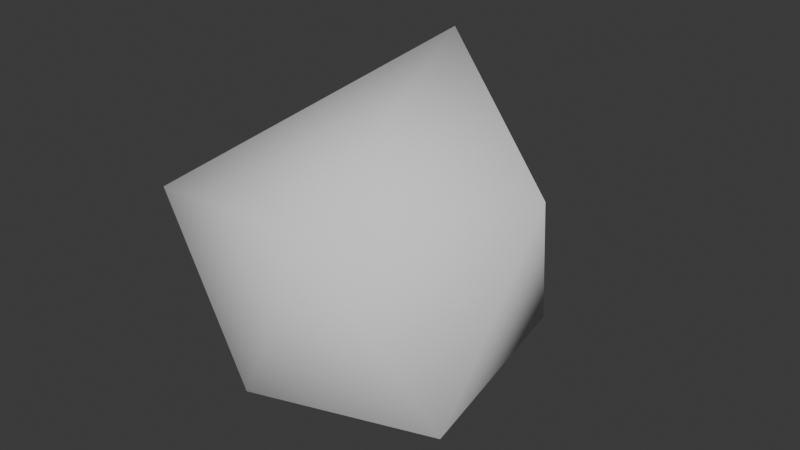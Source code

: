 # Source: asteroid.blend  (saved by Blender 4.0.36; exported with 4.5.12 LTS)
import bpy
from mathutils import Matrix  # noqa: F401  (used for matrix-valued properties, if any)

bpy.ops.wm.read_factory_settings(use_empty=True)
scene = bpy.context.scene
scene.name = 'Scene'

# ---- collections
col_collection = bpy.data.collections.new('Collection'); scene.collection.children.link(col_collection)

# ---- world
world_world = bpy.data.worlds.new('World'); scene.world = world_world
world_world.use_nodes = True; world_world.node_tree.nodes.clear()
_N = world_world.node_tree.nodes; _L = world_world.node_tree.links
n0 = _N.new('ShaderNodeOutputWorld'); n0.name = 'World Output'; n0.location = (300, 300)
n1 = _N.new('ShaderNodeBackground'); n1.name = 'Background'; n1.location = (10, 300)
n1.inputs[0].default_value = (0.05088, 0.05088, 0.05088, 1.0)
_L.new(n1.outputs[0], n0.inputs[0])
n0.is_active_output = True
world_world.color = (0.05088, 0.05088, 0.05088)
world_world.use_sun_shadow = False
world_world.sun_shadow_jitter_overblur = 0.0

# ---- meshes
me_icosphere = bpy.data.meshes.new('Icosphere')
me_icosphere.from_pydata([(0.1383, -0.04543, -1.112), (0.8619, -0.5711, -0.5587), (-0.1381, -0.8961, -0.5587), (-1.097, -0.158, -0.6101), (-0.2764, 1.316, -0.4472), (0.7236, 0.5257, -0.4472), (0.2764, -0.8506, 0.4472), (-0.9265, -0.6837, 0.2843), (-0.9265, 0.2051, 0.1457), (0.3992, 0.6772, 0.4062), (1.017, -0.01084, 0.5448), (0.1228, 0.4547, 1.098)], [], [(0, 1, 2), (1, 0, 5), (0, 2, 3), (0, 3, 4), (0, 4, 5), (1, 5, 10), (2, 1, 6), (3, 2, 7), (4, 3, 8), (5, 4, 9), (1, 10, 6), (2, 6, 7), (3, 7, 8), (4, 8, 9), (5, 9, 10), (6, 10, 11), (7, 6, 11), (8, 7, 11), (9, 8, 11), (10, 9, 11)])
me_icosphere.polygons.foreach_set('use_smooth', [True] * 20)
_uv = me_icosphere.uv_layers.new(name='UVMap')
_uv.uv.foreach_set('vector', [0.8416, 0.8163, 0.6157, 0.7553, 0.7318, 0.6567, 0.7372, 0.3593, 0.5275, 0.4165, 0.5245, 0.2405, 0.8416, 0.8163, 0.7318, 0.6567, 1.0, 0.5981, 0.3771, 0.7499, 0.3771, 0.4467, 0.6154, 0.6238, 0.3771, 0.7499, 0.6154, 0.6238, 0.5708, 0.8268, 0.7372, 0.3593, 0.5245, 0.2405, 0.7372, 0.08392, 0.7318, 0.6567, 0.6157, 0.7553, 0.6154, 0.488, 1.0, 0.5981, 0.7318, 0.6567, 0.8459, 0.4165, 0.6154, 0.6238, 0.3771, 0.4467, 0.5753, 0.4165, 0.5245, 0.2405, 0.3771, 0.1936, 0.5214, 1.753e-09, 0.3771, 0.4476, 0.1436, 0.3702, 0.347, 0.2168, 0.7318, 0.6567, 0.6154, 0.488, 0.8459, 0.4165, 1.0, 0.5981, 0.8459, 0.4165, 1.0, 0.4419, 0.02138, 0.8392, -4.233e-10, 0.5994, 0.2775, 0.7672, 0.5245, 0.2405, 0.5214, 1.753e-09, 0.7372, 0.08392, 0.347, 0.2168, 0.1436, 0.3702, 0.1186, 0.1332, 0.3771, -2.728e-08, 0.347, 0.2168, 0.1186, 0.1332, -4.233e-10, 0.5994, -1.28e-08, 0.4476, 0.3007, 0.538, 0.2775, 0.7672, -4.233e-10, 0.5994, 0.3007, 0.538, 0.1436, 0.3702, 1.766e-08, 0.2655, 0.1186, 0.1332])
me_icosphere.update()

# ---- objects
ob_icosphere = bpy.data.objects.new('Icosphere', me_icosphere)

# ---- transforms, parenting, visibility, modifiers, constraints
ob_icosphere.location = (0.0, 0.0, 0.0)

# ---- collection membership
col_collection.objects.link(ob_icosphere)

# ---- scene / render settings (as saved in the file)
scene.frame_start = 1; scene.frame_end = 250; scene.frame_set(1)
scene.render.engine = 'BLENDER_EEVEE_NEXT'
scene.cycles.sampling_pattern = 'TABULATED_SOBOL'
bpy.context.view_layer.update()

# ---- added for rendering (the .blend has no active camera and no usable light): camera, sun
cam_auto = bpy.data.cameras.new('AutoCamera')
cam_auto.lens = 50.0
cam_auto.sensor_width = 36.0
cam_auto.clip_end = 1000.0
ob_auto_camera = bpy.data.objects.new('AutoCamera', cam_auto)
scene.collection.objects.link(ob_auto_camera)
ob_auto_camera.location = (3.45204, -3.98047, 2.78672)
ob_auto_camera.rotation_euler = (1.09748, -7.21219e-08, 0.694738)
scene.camera = ob_auto_camera
light_auto_sun = bpy.data.lights.new('AutoSun', 'SUN')
light_auto_sun.energy = 3.0
light_auto_sun.angle = 0.0523599
ob_auto_sun = bpy.data.objects.new('AutoSun', light_auto_sun)
scene.collection.objects.link(ob_auto_sun)
ob_auto_sun.rotation_euler = (0.872665, 0.174533, 0.523599)
bpy.context.view_layer.update()
